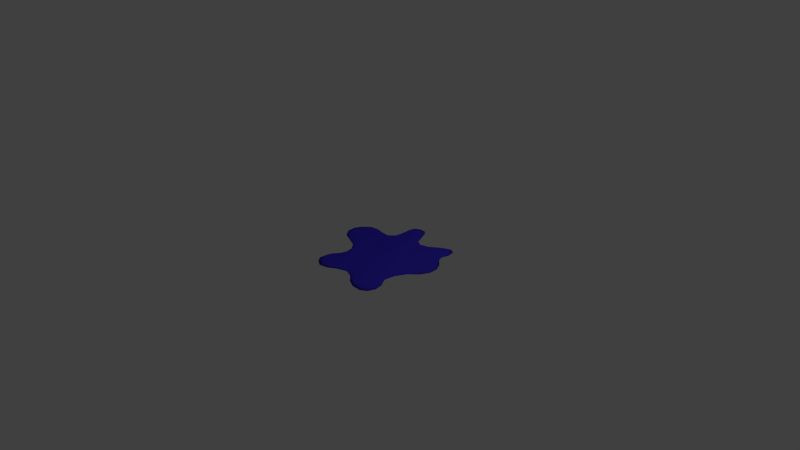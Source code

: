 # Source: liquid_01.blend  (saved by Blender 2.72.0; exported with 4.5.12 LTS)
import bpy
from mathutils import Matrix  # noqa: F401  (used for matrix-valued properties, if any)

bpy.ops.wm.read_factory_settings(use_empty=True)
scene = bpy.context.scene
scene.name = 'Scene'

# ---- collections
col_collection_1 = bpy.data.collections.new('Collection 1'); scene.collection.children.link(col_collection_1)

# ---- materials (node trees are filled in below, after node groups)
mat_liquid_texture = bpy.data.materials.new('liquid_texture')
mat_liquid_texture.alpha_threshold = 0.0
mat_liquid_texture.use_transparent_shadow = False
mat_liquid_texture.diffuse_color = (0.05684, 0.03967, 0.8, 1.0)
mat_liquid_texture.roughness = 0.5

# ---- material node trees

# ---- world
world_world = bpy.data.worlds.new('World'); scene.world = world_world
world_world.color = (0.05088, 0.05088, 0.05088)
world_world.use_sun_shadow = False
world_world.sun_shadow_jitter_overblur = 0.0
world_world.cycles.sampling_method = 'MANUAL'
world_world.cycles.sample_map_resolution = 256

# ---- cameras
cam_camera = bpy.data.cameras.new('Camera')
cam_camera.clip_end = 100.0
cam_camera.lens = 35.0
cam_camera.sensor_width = 32.0
cam_camera.sensor_height = 18.0
cam_camera.ortho_scale = 7.314
cam_camera.dof.focus_distance = 0.0
cam_camera.dof.aperture_fstop = 128.0

# ---- lights
light_lamp = bpy.data.lights.new('Lamp', 'POINT')
light_lamp.transmission_factor = 0.0
light_lamp.cutoff_distance = 30.0
light_lamp.energy = 100.0
light_lamp.shadow_buffer_clip_start = 1.001
light_lamp.shadow_soft_size = 0.1
light_lamp.shadow_maximum_resolution = 0.006
light_lamp.use_absolute_resolution = True
light_lamp.cycles.use_multiple_importance_sampling = False

# ---- meshes
me_plane = bpy.data.meshes.new('Plane')
me_plane.from_pydata([(0.6882, 0.755, 0.0), (0.617, 0.7965, 0.0), (0.534, 0.7639, 0.0), (0.3649, 0.6452, 0.0), (0.2314, 0.6096, 0.0), (0.1602, 0.6482, 0.0), (0.1098, 0.755, 0.0), (0.05933, 0.8647, 0.0), (0.01187, 0.9181, 0.0), (-0.08009, 0.9211, 0.0), (-0.1572, 0.8766, 0.0), (-0.1721, 0.8054, 0.0), (-0.1691, 0.6452, 0.0), (-0.1899, 0.5532, 0.0), (-0.261, 0.488, 0.0), (-0.3708, 0.4939, 0.0), (-0.4984, 0.5147, 0.0), (-0.6022, 0.4969, 0.0), (-0.703, 0.4109, 0.0), (-0.7475, 0.3189, 0.0), (-0.7416, 0.2002, 0.0), (-0.6526, 0.09344, 0.0), (-0.5132, 0.03708, 0.0), (-0.3916, -0.01632, 0.0), (-0.3204, -0.09938, 0.0), (-0.2996, -0.1973, 0.0), (-0.3293, -0.3189, 0.0), (-0.4094, -0.4435, 0.0), (-0.4183, -0.5414, 0.0), (-0.3649, -0.6185, 0.0), (-0.261, -0.6778, 0.0), (-0.1394, -0.6511, 0.0), (-0.0356, -0.5859, 0.0), (0.1009, -0.5384, 0.0), (0.2195, -0.5829, 0.0), (0.3144, -0.6689, 0.0), (0.4272, -0.7223, 0.0), (0.5607, -0.7253, 0.0), (0.6408, -0.6719, 0.0), (0.6793, -0.574, 0.0), (0.6586, -0.4642, 0.0), (0.5874, -0.3456, 0.0), (0.6052, -0.2062, 0.0), (0.6793, -0.05785, 0.0), (0.792, 0.04895, 0.0), (0.8514, 0.1676, 0.0), (0.8514, 0.2892, 0.0), (0.795, 0.396, 0.0), (0.706, 0.482, 0.0), (0.6793, 0.5503, 0.0), (0.706, 0.6482, 0.0), (0.6413, 0.7054, 0.01545), (0.5757, 0.7436, 0.01545), (0.4992, 0.7136, 0.01545), (0.3435, 0.6043, 0.01545), (0.2205, 0.5715, 0.01545), (0.155, 0.607, 0.01545), (0.1085, 0.7054, 0.01545), (0.06208, 0.8065, 0.01545), (0.01837, 0.8556, 0.01545), (-0.06633, 0.8584, 0.01545), (-0.1374, 0.8174, 0.01545), (-0.151, 0.7518, 0.01545), (-0.1483, 0.6043, 0.01545), (-0.1674, 0.5196, 0.01545), (-0.233, 0.4595, 0.01545), (-0.3341, 0.4649, 0.01545), (-0.4516, 0.4841, 0.01545), (-0.5472, 0.4677, 0.01545), (-0.6401, 0.3884, 0.01545), (-0.681, 0.3037, 0.01545), (-0.6756, 0.1945, 0.01545), (-0.5936, 0.09611, 0.01545), (-0.4652, 0.0442, 0.01545), (-0.3532, -0.004979, 0.01545), (-0.2876, -0.08148, 0.01545), (-0.2685, -0.1716, 0.01545), (-0.2958, -0.2837, 0.01545), (-0.3696, -0.3984, 0.01545), (-0.3778, -0.4886, 0.01545), (-0.3286, -0.5596, 0.01545), (-0.233, -0.6142, 0.01545), (-0.121, -0.5896, 0.01545), (-0.02535, -0.5295, 0.01545), (0.1003, -0.4858, 0.01545), (0.2096, -0.5268, 0.01545), (0.297, -0.606, 0.01545), (0.4009, -0.6552, 0.01545), (0.5238, -0.658, 0.01545), (0.5976, -0.6088, 0.01545), (0.6331, -0.5186, 0.01545), (0.614, -0.4175, 0.01545), (0.5484, -0.3082, 0.01545), (0.5648, -0.1798, 0.01545), (0.6331, -0.04323, 0.01545), (0.7369, 0.05513, 0.01545), (0.7916, 0.1644, 0.01545), (0.7916, 0.2764, 0.01545), (0.7396, 0.3748, 0.01545), (0.6577, 0.454, 0.01545), (0.6331, 0.5169, 0.01545), (0.6577, 0.607, 0.01545)], [], [(1, 0, 50, 49, 48, 47, 46, 45, 44, 43, 42, 41, 40, 39, 38, 37, 36, 35, 34, 33, 32, 31, 30, 29, 28, 27, 26, 25, 24, 23, 22, 21, 20, 19, 18, 17, 16, 15, 14, 13, 12, 11, 10, 9, 8, 7, 6, 5, 4, 3, 2), (43, 44, 95, 94), (52, 53, 54, 55, 56, 57, 58, 59, 60, 61, 62, 63, 64, 65, 66, 67, 68, 69, 70, 71, 72, 73, 74, 75, 76, 77, 78, 79, 80, 81, 82, 83, 84, 85, 86, 87, 88, 89, 90, 91, 92, 93, 94, 95, 96, 97, 98, 99, 100, 101, 51), (10, 11, 62, 61), (26, 27, 78, 77), (50, 0, 51, 101), (0, 1, 52, 51), (17, 18, 69, 68), (33, 34, 85, 84), (40, 41, 92, 91), (7, 8, 59, 58), (24, 25, 76, 75), (47, 48, 99, 98), (30, 31, 82, 81), (14, 15, 66, 65), (37, 38, 89, 88), (4, 5, 56, 55), (21, 22, 73, 72), (44, 45, 96, 95), (11, 12, 63, 62), (27, 28, 79, 78), (34, 35, 86, 85), (18, 19, 70, 69), (1, 2, 53, 52), (41, 42, 93, 92), (8, 9, 60, 59), (25, 26, 77, 76), (48, 49, 100, 99), (15, 16, 67, 66), (31, 32, 83, 82), (38, 39, 90, 89), (22, 23, 74, 73), (5, 6, 57, 56), (45, 46, 97, 96), (28, 29, 80, 79), (12, 13, 64, 63), (35, 36, 87, 86), (2, 3, 54, 53), (19, 20, 71, 70), (42, 43, 94, 93), (9, 10, 61, 60), (49, 50, 101, 100), (32, 33, 84, 83), (16, 17, 68, 67), (39, 40, 91, 90), (6, 7, 58, 57), (23, 24, 75, 74), (46, 47, 98, 97), (13, 14, 65, 64), (29, 30, 81, 80), (36, 37, 88, 87), (20, 21, 72, 71), (3, 4, 55, 54)])
me_plane.polygons.foreach_set('use_smooth', [True] * 53)
me_plane.materials.append(mat_liquid_texture)
me_plane.use_remesh_preserve_volume = False
me_plane.use_remesh_preserve_attributes = False
me_plane.use_mirror_vertex_groups = False
me_plane.update()

# ---- objects
ob_plane = bpy.data.objects.new('Plane', me_plane)
ob_lamp = bpy.data.objects.new('Lamp', light_lamp)
ob_camera = bpy.data.objects.new('Camera', cam_camera)

# ---- transforms, parenting, visibility, modifiers, constraints
ob_plane.location = (0.0, 0.0, 0.0)
ob_plane.lineart.crease_threshold = 0.0
ob_lamp.location = (4.076, 1.005, 5.904)
ob_lamp.rotation_euler = (0.6503, 0.05522, 1.866)
ob_lamp.lock_rotations_4d = False
ob_lamp.empty_display_type = 'ARROWS'
ob_lamp.color = (0.0, 0.0, 0.0, 0.0)
ob_lamp.lineart.crease_threshold = 0.0
ob_camera.location = (7.481, -6.508, 5.344)
ob_camera.rotation_euler = (1.109, 0.01082, 0.8149)
ob_camera.lock_rotations_4d = False
ob_camera.empty_display_type = 'ARROWS'
ob_camera.color = (0.0, 0.0, 0.0, 0.0)
ob_camera.display_type = 'WIRE'
ob_camera.lineart.crease_threshold = 0.0

# ---- collection membership
col_collection_1.objects.link(ob_plane)
col_collection_1.objects.link(ob_lamp)
col_collection_1.objects.link(ob_camera)

# ---- scene / render settings (as saved in the file)
scene.camera = ob_camera
scene.frame_start = 1; scene.frame_end = 250; scene.frame_set(1)
scene.render.engine = 'BLENDER_EEVEE_NEXT'
scene.render.resolution_percentage = 50
scene.render.dither_intensity = 0.0
scene.cycles.use_denoising = False
scene.cycles.samples = 10
scene.cycles.sampling_pattern = 'TABULATED_SOBOL'
scene.cycles.light_sampling_threshold = 0.0
scene.cycles.use_adaptive_sampling = False
scene.cycles.use_light_tree = False
scene.cycles.blur_glossy = 0.0
scene.cycles.pixel_filter_type = 'GAUSSIAN'
scene.cycles.sample_clamp_indirect = 0.0
scene.view_settings.view_transform = 'Standard'
bpy.context.view_layer.update()

